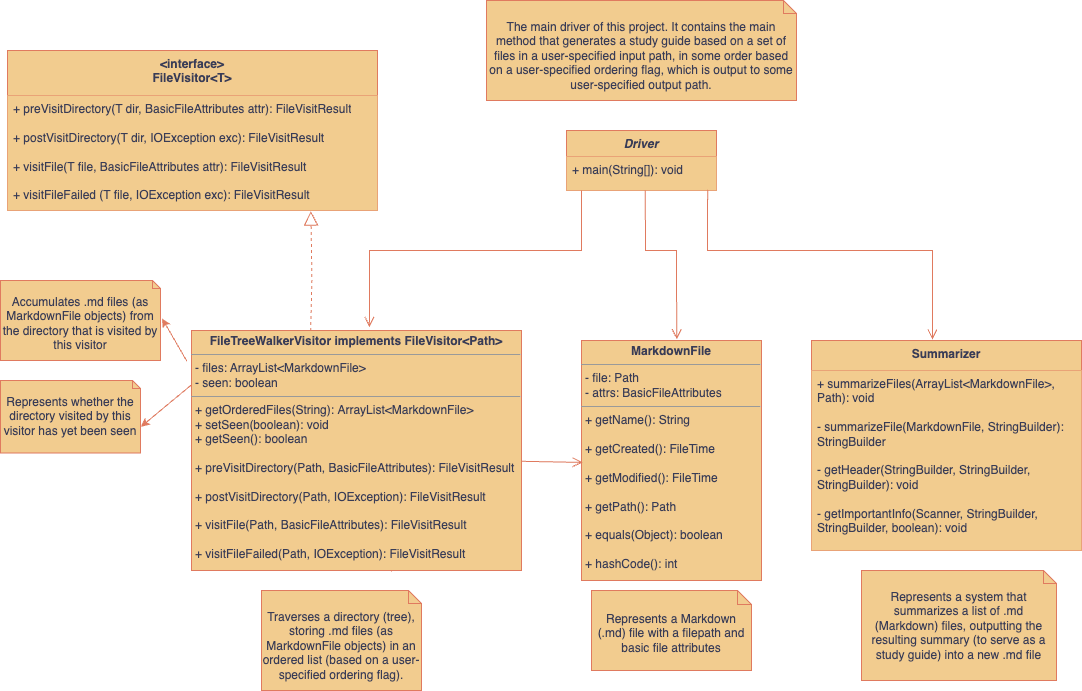

The diagram above was exported from draw.io. Its source (the exported page's mxGraphModel, read from the mxfile embedded in the PNG):
<mxGraphModel dx="1587" dy="675" grid="1" gridSize="10" guides="1" tooltips="1" connect="0" arrows="0" fold="1" page="1" pageScale="1" pageWidth="1100" pageHeight="850" background="none" math="0" shadow="0">
  <root>
    <mxCell id="0" />
    <mxCell id="1" parent="0" />
    <mxCell id="CF3QazT71pxfacK43Ant-18" value="" style="endArrow=open;startArrow=none;endFill=0;startFill=0;endSize=8;html=1;verticalAlign=bottom;labelBackgroundColor=none;strokeWidth=1;rounded=0;strokeColor=#E07A5F;fontColor=default;fillColor=#F2CC8F;entryX=0.5;entryY=0;entryDx=0;entryDy=0;exitX=0.605;exitY=1.004;exitDx=0;exitDy=0;exitPerimeter=0;" edge="1" parent="1" source="CF3QazT71pxfacK43Ant-55">
      <mxGeometry width="160" relative="1" as="geometry">
        <mxPoint x="429.9200000000001" y="465.5859999999999" as="sourcePoint" />
        <mxPoint x="428.9999999999998" y="570" as="targetPoint" />
      </mxGeometry>
    </mxCell>
    <mxCell id="CF3QazT71pxfacK43Ant-26" value="The main driver of this project. It contains the main method that generates a study guide based on a set of files in a user-specified&amp;nbsp;&lt;span style=&quot;background-color: initial;&quot;&gt;input path, in some order based on a user-specified ordering flag, which is output&amp;nbsp;&lt;/span&gt;&lt;span style=&quot;background-color: initial;&quot;&gt;to some user-specified output path.&lt;/span&gt;&lt;span style=&quot;background-color: initial;&quot;&gt;&lt;br&gt;&lt;/span&gt;" style="shape=note2;boundedLbl=1;whiteSpace=wrap;html=1;size=13;verticalAlign=top;align=center;labelBackgroundColor=none;fillColor=#F2CC8F;strokeColor=#E07A5F;fontColor=#393C56;" vertex="1" parent="1">
      <mxGeometry x="495" y="110" width="310" height="100" as="geometry" />
    </mxCell>
    <mxCell id="CF3QazT71pxfacK43Ant-30" value="Accumulates .md files (as MarkdownFile objects) from the directory that is visited by this visitor" style="shape=note2;boundedLbl=1;whiteSpace=wrap;html=1;size=8;verticalAlign=top;align=center;labelBackgroundColor=none;fillColor=#F2CC8F;strokeColor=#E07A5F;fontColor=#393C56;" vertex="1" parent="1">
      <mxGeometry x="9" y="390" width="160" height="80" as="geometry" />
    </mxCell>
    <mxCell id="CF3QazT71pxfacK43Ant-40" value="" style="endArrow=block;dashed=1;endFill=0;endSize=12;html=1;rounded=0;strokeColor=#E07A5F;fontColor=default;fillColor=#F2CC8F;exitX=0.361;exitY=0.002;exitDx=0;exitDy=0;exitPerimeter=0;labelBackgroundColor=none;entryX=0.82;entryY=1.005;entryDx=0;entryDy=0;entryPerimeter=0;" edge="1" parent="1" source="CF3QazT71pxfacK43Ant-55" target="CF3QazT71pxfacK43Ant-48">
      <mxGeometry width="160" relative="1" as="geometry">
        <mxPoint x="320.00000000000034" y="438.03599999999994" as="sourcePoint" />
        <mxPoint x="320" y="290" as="targetPoint" />
        <Array as="points">
          <mxPoint x="320.4" y="389.89" />
        </Array>
      </mxGeometry>
    </mxCell>
    <mxCell id="CF3QazT71pxfacK43Ant-31" value="" style="endArrow=classic;html=1;rounded=0;strokeColor=#E07A5F;fontColor=default;fillColor=#F2CC8F;entryX=1.01;entryY=0.475;entryDx=0;entryDy=0;entryPerimeter=0;labelBackgroundColor=none;exitX=-0.014;exitY=0.128;exitDx=0;exitDy=0;exitPerimeter=0;" edge="1" parent="1" source="CF3QazT71pxfacK43Ant-55" target="CF3QazT71pxfacK43Ant-30">
      <mxGeometry width="50" height="50" relative="1" as="geometry">
        <mxPoint x="231" y="301" as="sourcePoint" />
        <mxPoint x="440" y="256" as="targetPoint" />
      </mxGeometry>
    </mxCell>
    <mxCell id="CF3QazT71pxfacK43Ant-42" value="&lt;i&gt;Driver&lt;/i&gt;" style="swimlane;fontStyle=1;align=center;verticalAlign=top;childLayout=stackLayout;horizontal=1;startSize=26;horizontalStack=0;resizeParent=1;resizeParentMax=0;resizeLast=0;collapsible=1;marginBottom=0;whiteSpace=wrap;html=1;labelBackgroundColor=none;fillColor=#F2CC8F;strokeColor=#E07A5F;fontColor=#393C56;" vertex="1" parent="1">
      <mxGeometry x="575" y="240" width="150" height="60" as="geometry" />
    </mxCell>
    <mxCell id="CF3QazT71pxfacK43Ant-43" value="+ main(String[]): void" style="text;strokeColor=none;fillColor=#F2CC8F;align=left;verticalAlign=top;spacingLeft=4;spacingRight=4;overflow=hidden;rotatable=0;points=[[0,0.5],[1,0.5]];portConstraint=eastwest;whiteSpace=wrap;html=1;labelBackgroundColor=none;fontColor=#393C56;" vertex="1" parent="CF3QazT71pxfacK43Ant-42">
      <mxGeometry y="26" width="150" height="34" as="geometry" />
    </mxCell>
    <mxCell id="CF3QazT71pxfacK43Ant-47" value="&lt;b style=&quot;border-color: var(--border-color);&quot;&gt;&amp;lt;interface&amp;gt;&lt;br style=&quot;border-color: var(--border-color);&quot;&gt;FileVisitor&amp;lt;T&amp;gt;&lt;/b&gt;" style="swimlane;fontStyle=1;align=center;verticalAlign=top;childLayout=stackLayout;horizontal=1;startSize=45;horizontalStack=0;resizeParent=1;resizeParentMax=0;resizeLast=0;collapsible=1;marginBottom=0;whiteSpace=wrap;html=1;labelBackgroundColor=none;fillColor=#F2CC8F;strokeColor=#E07A5F;fontColor=#393C56;" vertex="1" parent="1">
      <mxGeometry x="16" y="160" width="370" height="160" as="geometry" />
    </mxCell>
    <mxCell id="CF3QazT71pxfacK43Ant-48" value="+&amp;nbsp;preVisitDirectory(T dir, BasicFileAttributes attr): FileVisitResult&lt;br style=&quot;border-color: var(--border-color);&quot;&gt;&lt;br style=&quot;border-color: var(--border-color);&quot;&gt;+&amp;nbsp;postVisitDirectory(T dir, IOException exc): FileVisitResult&lt;br style=&quot;border-color: var(--border-color);&quot;&gt;&lt;br style=&quot;border-color: var(--border-color);&quot;&gt;+ visitFile(T file, BasicFileAttributes attr): FileVisitResult&lt;br style=&quot;border-color: var(--border-color);&quot;&gt;&lt;br style=&quot;border-color: var(--border-color);&quot;&gt;+&amp;nbsp;visitFileFailed (T file, IOException exc): FileVisitResult" style="text;strokeColor=none;fillColor=#F2CC8F;align=left;verticalAlign=top;spacingLeft=4;spacingRight=4;overflow=hidden;rotatable=0;points=[[0,0.5],[1,0.5]];portConstraint=eastwest;whiteSpace=wrap;html=1;labelBackgroundColor=none;fontColor=#393C56;" vertex="1" parent="CF3QazT71pxfacK43Ant-47">
      <mxGeometry y="45" width="370" height="115" as="geometry" />
    </mxCell>
    <mxCell id="CF3QazT71pxfacK43Ant-49" value="Represents whether the directory visited by this visitor has yet been seen" style="shape=note2;boundedLbl=1;whiteSpace=wrap;html=1;size=8;verticalAlign=top;align=center;labelBackgroundColor=none;fillColor=#F2CC8F;strokeColor=#E07A5F;fontColor=#393C56;" vertex="1" parent="1">
      <mxGeometry x="9" y="490" width="140" height="72.5" as="geometry" />
    </mxCell>
    <mxCell id="CF3QazT71pxfacK43Ant-50" value="" style="endArrow=classic;html=1;rounded=0;strokeColor=#E07A5F;fontColor=default;fillColor=#F2CC8F;entryX=1.003;entryY=0.638;entryDx=0;entryDy=0;entryPerimeter=0;labelBackgroundColor=none;exitX=0.002;exitY=0.224;exitDx=0;exitDy=0;exitPerimeter=0;" edge="1" parent="1" source="CF3QazT71pxfacK43Ant-55" target="CF3QazT71pxfacK43Ant-49">
      <mxGeometry width="50" height="50" relative="1" as="geometry">
        <mxPoint x="231" y="315" as="sourcePoint" />
        <mxPoint x="-28" y="214" as="targetPoint" />
      </mxGeometry>
    </mxCell>
    <mxCell id="CF3QazT71pxfacK43Ant-55" value="&lt;p style=&quot;margin:0px;margin-top:4px;text-align:center;&quot;&gt;&lt;b&gt;FileTreeWalkerVisitor implements FileVisitor&amp;lt;Path&amp;gt;&lt;/b&gt;&lt;br&gt;&lt;/p&gt;&lt;hr size=&quot;1&quot;&gt;&lt;p style=&quot;margin:0px;margin-left:4px;&quot;&gt;- files: ArrayList&amp;lt;MarkdownFile&amp;gt;&lt;/p&gt;&lt;p style=&quot;margin:0px;margin-left:4px;&quot;&gt;- seen: boolean&lt;/p&gt;&lt;hr size=&quot;1&quot;&gt;&lt;p style=&quot;margin:0px;margin-left:4px;&quot;&gt;+&amp;nbsp;getOrderedFiles(String):&amp;nbsp;ArrayList&amp;lt;MarkdownFile&amp;gt;&lt;/p&gt;&lt;p style=&quot;margin:0px;margin-left:4px;&quot;&gt;+ setSeen(boolean): void&lt;/p&gt;&lt;p style=&quot;margin:0px;margin-left:4px;&quot;&gt;+ getSeen(): boolean&lt;/p&gt;&lt;p style=&quot;margin:0px;margin-left:4px;&quot;&gt;&lt;br&gt;&lt;/p&gt;&lt;p style=&quot;margin:0px;margin-left:4px;&quot;&gt;+ preVisitDirectory(Path, BasicFileAttributes): FileVisitResult&lt;/p&gt;&lt;p style=&quot;margin:0px;margin-left:4px;&quot;&gt;&lt;br&gt;&lt;/p&gt;&lt;p style=&quot;margin:0px;margin-left:4px;&quot;&gt;+ postVisitDirectory(Path, IOException): FileVisitResult&lt;/p&gt;&lt;p style=&quot;margin:0px;margin-left:4px;&quot;&gt;&lt;br&gt;&lt;/p&gt;&lt;p style=&quot;margin:0px;margin-left:4px;&quot;&gt;+ visitFile(Path, BasicFileAttributes): FileVisitResult&lt;/p&gt;&lt;p style=&quot;margin:0px;margin-left:4px;&quot;&gt;&lt;br&gt;&lt;/p&gt;&lt;p style=&quot;margin:0px;margin-left:4px;&quot;&gt;+ visitFileFailed(Path, IOException): FileVisitResult&lt;/p&gt;" style="verticalAlign=top;align=left;overflow=fill;fontSize=12;fontFamily=Helvetica;html=1;whiteSpace=wrap;strokeColor=#E07A5F;fontColor=#393C56;fillColor=#F2CC8F;" vertex="1" parent="1">
      <mxGeometry x="200" y="440" width="330" height="240" as="geometry" />
    </mxCell>
    <mxCell id="CF3QazT71pxfacK43Ant-57" value="&lt;p style=&quot;margin:0px;margin-top:4px;text-align:center;&quot;&gt;&lt;b&gt;MarkdownFile&lt;/b&gt;&lt;br&gt;&lt;/p&gt;&lt;hr size=&quot;1&quot;&gt;&lt;p style=&quot;margin:0px;margin-left:4px;&quot;&gt;- file: Path&lt;/p&gt;&lt;p style=&quot;margin:0px;margin-left:4px;&quot;&gt;- attrs: BasicFileAttributes&lt;/p&gt;&lt;hr size=&quot;1&quot;&gt;&lt;p style=&quot;margin:0px;margin-left:4px;&quot;&gt;+&amp;nbsp;getName(): String&lt;/p&gt;&lt;p style=&quot;margin:0px;margin-left:4px;&quot;&gt;&lt;br&gt;&lt;/p&gt;&lt;p style=&quot;margin:0px;margin-left:4px;&quot;&gt;+ getCreated(): FileTime&lt;/p&gt;&lt;p style=&quot;margin:0px;margin-left:4px;&quot;&gt;&lt;br&gt;&lt;/p&gt;&lt;p style=&quot;margin:0px;margin-left:4px;&quot;&gt;+ getModified(): FileTime&lt;/p&gt;&lt;p style=&quot;margin:0px;margin-left:4px;&quot;&gt;&lt;br&gt;&lt;/p&gt;&lt;p style=&quot;margin:0px;margin-left:4px;&quot;&gt;+ getPath(): Path&lt;/p&gt;&lt;p style=&quot;margin:0px;margin-left:4px;&quot;&gt;&lt;br&gt;&lt;/p&gt;&lt;p style=&quot;margin:0px;margin-left:4px;&quot;&gt;+ equals(Object): boolean&lt;/p&gt;&lt;p style=&quot;margin:0px;margin-left:4px;&quot;&gt;&lt;br&gt;&lt;/p&gt;&lt;p style=&quot;margin:0px;margin-left:4px;&quot;&gt;+ hashCode(): int&lt;/p&gt;&lt;p style=&quot;margin:0px;margin-left:4px;&quot;&gt;&lt;br&gt;&lt;/p&gt;" style="verticalAlign=top;align=left;overflow=fill;fontSize=12;fontFamily=Helvetica;html=1;whiteSpace=wrap;strokeColor=#E07A5F;fontColor=#393C56;fillColor=#F2CC8F;" vertex="1" parent="1">
      <mxGeometry x="590" y="450" width="180" height="240" as="geometry" />
    </mxCell>
    <mxCell id="CF3QazT71pxfacK43Ant-60" value="" style="endArrow=open;startArrow=none;endFill=0;startFill=0;endSize=8;html=1;verticalAlign=bottom;labelBackgroundColor=none;strokeWidth=1;rounded=0;strokeColor=#E07A5F;fontColor=default;fillColor=#F2CC8F;exitX=1;exitY=0.545;exitDx=0;exitDy=0;exitPerimeter=0;entryX=0.006;entryY=0.508;entryDx=0;entryDy=0;entryPerimeter=0;" edge="1" parent="1" source="CF3QazT71pxfacK43Ant-55" target="CF3QazT71pxfacK43Ant-57">
      <mxGeometry width="160" relative="1" as="geometry">
        <mxPoint x="530" y="553" as="sourcePoint" />
        <mxPoint x="587" y="572" as="targetPoint" />
        <Array as="points" />
      </mxGeometry>
    </mxCell>
    <mxCell id="CF3QazT71pxfacK43Ant-63" value="" style="endArrow=open;startArrow=none;endFill=0;startFill=0;endSize=8;html=1;verticalAlign=bottom;labelBackgroundColor=none;strokeWidth=1;rounded=0;strokeColor=#E07A5F;fontColor=default;fillColor=#F2CC8F;exitX=1.007;exitY=0.429;exitDx=0;exitDy=0;exitPerimeter=0;entryX=0.539;entryY=-0.015;entryDx=0;entryDy=0;entryPerimeter=0;" edge="1" parent="1" target="CF3QazT71pxfacK43Ant-55">
      <mxGeometry width="160" relative="1" as="geometry">
        <mxPoint x="590" y="300" as="sourcePoint" />
        <mxPoint x="644" y="310" as="targetPoint" />
        <Array as="points">
          <mxPoint x="590" y="360" />
          <mxPoint x="378" y="360" />
        </Array>
      </mxGeometry>
    </mxCell>
    <mxCell id="CF3QazT71pxfacK43Ant-64" value="" style="endArrow=open;startArrow=none;endFill=0;startFill=0;endSize=8;html=1;verticalAlign=bottom;labelBackgroundColor=none;strokeWidth=1;rounded=0;strokeColor=#E07A5F;fontColor=default;fillColor=#F2CC8F;entryX=0.529;entryY=-0.005;entryDx=0;entryDy=0;entryPerimeter=0;exitX=0.525;exitY=0.992;exitDx=0;exitDy=0;exitPerimeter=0;" edge="1" parent="1" source="CF3QazT71pxfacK43Ant-43" target="CF3QazT71pxfacK43Ant-57">
      <mxGeometry width="160" relative="1" as="geometry">
        <mxPoint x="620" y="380" as="sourcePoint" />
        <mxPoint x="686" y="310" as="targetPoint" />
        <Array as="points">
          <mxPoint x="654" y="360" />
          <mxPoint x="685" y="360" />
        </Array>
      </mxGeometry>
    </mxCell>
    <mxCell id="CF3QazT71pxfacK43Ant-65" value="" style="endArrow=open;startArrow=none;endFill=0;startFill=0;endSize=8;html=1;verticalAlign=bottom;labelBackgroundColor=none;strokeWidth=1;rounded=0;strokeColor=#E07A5F;fontColor=default;fillColor=#F2CC8F;entryX=0.529;entryY=-0.005;entryDx=0;entryDy=0;entryPerimeter=0;exitX=0.941;exitY=0.979;exitDx=0;exitDy=0;exitPerimeter=0;" edge="1" parent="1" source="CF3QazT71pxfacK43Ant-43">
      <mxGeometry width="160" relative="1" as="geometry">
        <mxPoint x="930" y="290" as="sourcePoint" />
        <mxPoint x="941" y="449" as="targetPoint" />
        <Array as="points">
          <mxPoint x="716" y="360" />
          <mxPoint x="941" y="360" />
        </Array>
      </mxGeometry>
    </mxCell>
    <mxCell id="CF3QazT71pxfacK43Ant-66" value="Traverses a directory (tree), storing .md files (as MarkdownFile objects) in an ordered list (based on a user-specified ordering flag)." style="shape=note2;boundedLbl=1;whiteSpace=wrap;html=1;size=13;verticalAlign=top;align=center;labelBackgroundColor=none;fillColor=#F2CC8F;strokeColor=#E07A5F;fontColor=#393C56;" vertex="1" parent="1">
      <mxGeometry x="270" y="700" width="160" height="100" as="geometry" />
    </mxCell>
    <mxCell id="CF3QazT71pxfacK43Ant-67" value="Represents a Markdown (.md) file with a filepath and basic file attributes" style="shape=note2;boundedLbl=1;whiteSpace=wrap;html=1;size=14;verticalAlign=top;align=center;labelBackgroundColor=none;fillColor=#F2CC8F;strokeColor=#E07A5F;fontColor=#393C56;" vertex="1" parent="1">
      <mxGeometry x="600" y="700" width="160" height="80" as="geometry" />
    </mxCell>
    <mxCell id="CF3QazT71pxfacK43Ant-68" value="&lt;div&gt;Represents a system that summarizes a list of .md (Markdown) files, outputting the resulting&amp;nbsp;&lt;span style=&quot;background-color: initial;&quot;&gt;summary (to serve as a study guide) into a new .md file&lt;/span&gt;&lt;/div&gt;" style="shape=note2;boundedLbl=1;whiteSpace=wrap;html=1;size=13;verticalAlign=top;align=center;labelBackgroundColor=none;fillColor=#F2CC8F;strokeColor=#E07A5F;fontColor=#393C56;" vertex="1" parent="1">
      <mxGeometry x="870" y="680" width="195" height="110" as="geometry" />
    </mxCell>
    <mxCell id="CF3QazT71pxfacK43Ant-69" value="Summarizer" style="swimlane;fontStyle=1;align=center;verticalAlign=top;childLayout=stackLayout;horizontal=1;startSize=30;horizontalStack=0;resizeParent=1;resizeParentMax=0;resizeLast=0;collapsible=1;marginBottom=0;whiteSpace=wrap;html=1;labelBackgroundColor=none;fillColor=#F2CC8F;strokeColor=#E07A5F;fontColor=#393C56;" vertex="1" parent="1">
      <mxGeometry x="820" y="450" width="270" height="210" as="geometry" />
    </mxCell>
    <mxCell id="CF3QazT71pxfacK43Ant-70" value="+&amp;nbsp;summarizeFiles(ArrayList&amp;lt;MarkdownFile&amp;gt;, Path): void&lt;br&gt;&lt;br&gt;- summarizeFile(MarkdownFile, StringBuilder): StringBuilder&lt;br&gt;&lt;br&gt;- getHeader(StringBuilder, StringBuilder, StringBuilder): void&lt;br&gt;&lt;br&gt;-&amp;nbsp;getImportantInfo(Scanner, StringBuilder, StringBuilder, boolean): void" style="text;strokeColor=none;fillColor=#F2CC8F;align=left;verticalAlign=top;spacingLeft=4;spacingRight=4;overflow=hidden;rotatable=0;points=[[0,0.5],[1,0.5]];portConstraint=eastwest;whiteSpace=wrap;html=1;labelBackgroundColor=none;fontColor=#393C56;" vertex="1" parent="CF3QazT71pxfacK43Ant-69">
      <mxGeometry y="30" width="270" height="180" as="geometry" />
    </mxCell>
  </root>
</mxGraphModel>